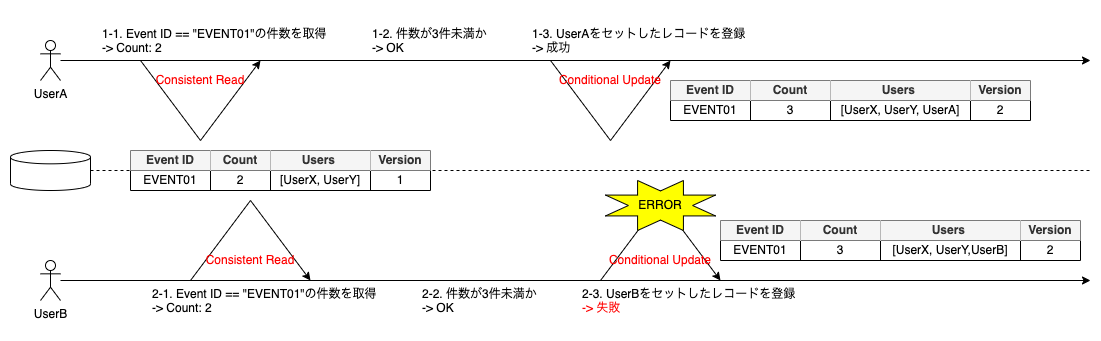

The diagram above was exported from draw.io. Its source (the exported page's mxGraphModel, read from the mxfile embedded in the PNG):
<mxGraphModel dx="1426" dy="736" grid="1" gridSize="10" guides="1" tooltips="1" connect="1" arrows="1" fold="1" page="1" pageScale="1" pageWidth="1169" pageHeight="827" math="0" shadow="0">
  <root>
    <mxCell id="0" />
    <mxCell id="1" parent="0" />
    <mxCell id="wiFhL0r5-L38u4-fTQZP-92" value="" style="rounded=0;whiteSpace=wrap;html=1;fontSize=12;fontColor=#000000;strokeColor=none;fillColor=none;" parent="1" vertex="1">
      <mxGeometry x="30" y="180" width="1100" height="340" as="geometry" />
    </mxCell>
    <mxCell id="3ThglNiv2MqqT5xYzeKz-4" style="rounded=0;orthogonalLoop=1;jettySize=auto;html=1;" parent="1" source="3ThglNiv2MqqT5xYzeKz-2" edge="1">
      <mxGeometry relative="1" as="geometry">
        <mxPoint x="1120" y="240" as="targetPoint" />
      </mxGeometry>
    </mxCell>
    <mxCell id="3ThglNiv2MqqT5xYzeKz-2" value="UserA" style="shape=umlActor;verticalLabelPosition=bottom;verticalAlign=top;html=1;outlineConnect=0;aspect=fixed;" parent="1" vertex="1">
      <mxGeometry x="70" y="220" width="20" height="40" as="geometry" />
    </mxCell>
    <mxCell id="3ThglNiv2MqqT5xYzeKz-5" value="" style="strokeWidth=1;html=1;shape=mxgraph.flowchart.database;whiteSpace=wrap;" parent="1" vertex="1">
      <mxGeometry x="40" y="330" width="80" height="40" as="geometry" />
    </mxCell>
    <mxCell id="3ThglNiv2MqqT5xYzeKz-36" value="" style="endArrow=none;dashed=1;html=1;rounded=0;" parent="1" edge="1">
      <mxGeometry width="50" height="50" relative="1" as="geometry">
        <mxPoint x="120" y="350" as="sourcePoint" />
        <mxPoint x="1120" y="350" as="targetPoint" />
      </mxGeometry>
    </mxCell>
    <mxCell id="3ThglNiv2MqqT5xYzeKz-38" style="edgeStyle=none;rounded=0;orthogonalLoop=1;jettySize=auto;html=1;" parent="1" source="3ThglNiv2MqqT5xYzeKz-37" edge="1">
      <mxGeometry relative="1" as="geometry">
        <mxPoint x="1120" y="460" as="targetPoint" />
      </mxGeometry>
    </mxCell>
    <mxCell id="3ThglNiv2MqqT5xYzeKz-37" value="UserB" style="shape=umlActor;verticalLabelPosition=bottom;verticalAlign=top;html=1;outlineConnect=0;aspect=fixed;" parent="1" vertex="1">
      <mxGeometry x="70" y="440" width="20" height="40" as="geometry" />
    </mxCell>
    <mxCell id="3ThglNiv2MqqT5xYzeKz-40" value="" style="endArrow=none;html=1;rounded=0;elbow=vertical;" parent="1" edge="1">
      <mxGeometry width="50" height="50" relative="1" as="geometry">
        <mxPoint x="170" y="240" as="sourcePoint" />
        <mxPoint x="230" y="320" as="targetPoint" />
      </mxGeometry>
    </mxCell>
    <mxCell id="3ThglNiv2MqqT5xYzeKz-41" value="" style="endArrow=none;html=1;rounded=0;elbow=vertical;startArrow=classic;startFill=1;" parent="1" edge="1">
      <mxGeometry width="50" height="50" relative="1" as="geometry">
        <mxPoint x="290" y="240" as="sourcePoint" />
        <mxPoint x="230" y="320" as="targetPoint" />
      </mxGeometry>
    </mxCell>
    <mxCell id="3ThglNiv2MqqT5xYzeKz-42" value="1-1. Event ID == &quot;EVENT01&quot;の件数を取得&lt;br&gt;-&amp;gt; Count: 2" style="text;html=1;strokeColor=none;fillColor=none;align=left;verticalAlign=top;whiteSpace=wrap;rounded=0;" parent="1" vertex="1">
      <mxGeometry x="130" y="200" width="230" height="40" as="geometry" />
    </mxCell>
    <mxCell id="3ThglNiv2MqqT5xYzeKz-47" value="1-2. 件数が3件未満か&lt;br&gt;-&amp;gt; OK" style="text;html=1;strokeColor=none;fillColor=none;align=left;verticalAlign=top;whiteSpace=wrap;rounded=0;" parent="1" vertex="1">
      <mxGeometry x="400" y="200" width="170" height="40" as="geometry" />
    </mxCell>
    <mxCell id="3ThglNiv2MqqT5xYzeKz-61" value="1-3. UserAをセットしたレコードを登録&lt;br&gt;-&amp;gt; 成功" style="text;html=1;strokeColor=none;fillColor=none;align=left;verticalAlign=top;whiteSpace=wrap;rounded=0;" parent="1" vertex="1">
      <mxGeometry x="560" y="200" width="240" height="40" as="geometry" />
    </mxCell>
    <mxCell id="3ThglNiv2MqqT5xYzeKz-62" value="" style="endArrow=none;html=1;rounded=0;elbow=vertical;" parent="1" edge="1">
      <mxGeometry width="50" height="50" relative="1" as="geometry">
        <mxPoint x="580" y="240" as="sourcePoint" />
        <mxPoint x="640" y="320" as="targetPoint" />
      </mxGeometry>
    </mxCell>
    <mxCell id="3ThglNiv2MqqT5xYzeKz-63" value="" style="endArrow=none;html=1;rounded=0;elbow=vertical;startArrow=classic;startFill=1;" parent="1" edge="1">
      <mxGeometry width="50" height="50" relative="1" as="geometry">
        <mxPoint x="700" y="240" as="sourcePoint" />
        <mxPoint x="640" y="320" as="targetPoint" />
      </mxGeometry>
    </mxCell>
    <mxCell id="3ThglNiv2MqqT5xYzeKz-80" value="2-1. Event ID == &quot;EVENT01&quot;の件数を取得&lt;br&gt;-&amp;gt; Count: 2" style="text;html=1;strokeColor=none;fillColor=none;align=left;verticalAlign=top;whiteSpace=wrap;rounded=0;" parent="1" vertex="1">
      <mxGeometry x="180" y="460" width="230" height="40" as="geometry" />
    </mxCell>
    <mxCell id="3ThglNiv2MqqT5xYzeKz-81" value="2-2. 件数が3件未満か&lt;br&gt;-&amp;gt; OK" style="text;html=1;strokeColor=none;fillColor=none;align=left;verticalAlign=top;whiteSpace=wrap;rounded=0;" parent="1" vertex="1">
      <mxGeometry x="450" y="460" width="170" height="40" as="geometry" />
    </mxCell>
    <mxCell id="3ThglNiv2MqqT5xYzeKz-82" value="2-3. UserBをセットしたレコードを登録&lt;br&gt;&lt;font color=&quot;#ff0000&quot;&gt;-&amp;gt; 失敗&lt;/font&gt;" style="text;html=1;strokeColor=none;fillColor=none;align=left;verticalAlign=top;whiteSpace=wrap;rounded=0;" parent="1" vertex="1">
      <mxGeometry x="610" y="460" width="250" height="40" as="geometry" />
    </mxCell>
    <mxCell id="3ThglNiv2MqqT5xYzeKz-83" value="" style="group" parent="1" vertex="1" connectable="0">
      <mxGeometry x="630" y="380" width="120" height="80" as="geometry" />
    </mxCell>
    <mxCell id="3ThglNiv2MqqT5xYzeKz-44" value="" style="endArrow=none;html=1;rounded=0;elbow=vertical;" parent="3ThglNiv2MqqT5xYzeKz-83" edge="1">
      <mxGeometry width="50" height="50" relative="1" as="geometry">
        <mxPoint y="80" as="sourcePoint" />
        <mxPoint x="60" as="targetPoint" />
      </mxGeometry>
    </mxCell>
    <mxCell id="3ThglNiv2MqqT5xYzeKz-46" value="" style="endArrow=none;html=1;rounded=0;elbow=vertical;startArrow=classic;startFill=1;" parent="3ThglNiv2MqqT5xYzeKz-83" edge="1">
      <mxGeometry width="50" height="50" relative="1" as="geometry">
        <mxPoint x="120" y="80" as="sourcePoint" />
        <mxPoint x="60" as="targetPoint" />
      </mxGeometry>
    </mxCell>
    <mxCell id="wiFhL0r5-L38u4-fTQZP-65" value="Conditional Update" style="text;html=1;strokeColor=none;fillColor=none;align=center;verticalAlign=middle;whiteSpace=wrap;rounded=0;fontSize=12;fontColor=#FF0000;" parent="3ThglNiv2MqqT5xYzeKz-83" vertex="1">
      <mxGeometry y="50" width="120" height="20" as="geometry" />
    </mxCell>
    <mxCell id="wiFhL0r5-L38u4-fTQZP-89" value="" style="verticalLabelPosition=bottom;verticalAlign=middle;html=1;shape=mxgraph.basic.8_point_star;fontSize=12;fontColor=#FF0000;strokeColor=default;fillColor=#FFFF00;" parent="3ThglNiv2MqqT5xYzeKz-83" vertex="1">
      <mxGeometry x="5" y="-20" width="110" height="50" as="geometry" />
    </mxCell>
    <mxCell id="wiFhL0r5-L38u4-fTQZP-90" value="&lt;span&gt;&lt;font color=&quot;#000000&quot;&gt;ERROR&lt;/font&gt;&lt;/span&gt;" style="text;html=1;strokeColor=none;fillColor=none;align=center;verticalAlign=middle;whiteSpace=wrap;rounded=0;fontSize=12;fontColor=#FF0000;fontStyle=0" parent="3ThglNiv2MqqT5xYzeKz-83" vertex="1">
      <mxGeometry x="30" y="-5" width="60" height="20" as="geometry" />
    </mxCell>
    <mxCell id="3ThglNiv2MqqT5xYzeKz-84" value="" style="group" parent="1" vertex="1" connectable="0">
      <mxGeometry x="220" y="380" width="120" height="80" as="geometry" />
    </mxCell>
    <mxCell id="3ThglNiv2MqqT5xYzeKz-85" value="" style="endArrow=none;html=1;rounded=0;elbow=vertical;" parent="3ThglNiv2MqqT5xYzeKz-84" edge="1">
      <mxGeometry width="50" height="50" relative="1" as="geometry">
        <mxPoint y="80" as="sourcePoint" />
        <mxPoint x="60" as="targetPoint" />
      </mxGeometry>
    </mxCell>
    <mxCell id="3ThglNiv2MqqT5xYzeKz-86" value="" style="endArrow=none;html=1;rounded=0;elbow=vertical;startArrow=classic;startFill=1;" parent="3ThglNiv2MqqT5xYzeKz-84" edge="1">
      <mxGeometry width="50" height="50" relative="1" as="geometry">
        <mxPoint x="120" y="80" as="sourcePoint" />
        <mxPoint x="60" as="targetPoint" />
      </mxGeometry>
    </mxCell>
    <mxCell id="wiFhL0r5-L38u4-fTQZP-66" value="Consistent Read" style="text;html=1;strokeColor=none;fillColor=none;align=center;verticalAlign=middle;whiteSpace=wrap;rounded=0;fontSize=12;fontColor=#FF0000;" parent="3ThglNiv2MqqT5xYzeKz-84" vertex="1">
      <mxGeometry y="50" width="120" height="20" as="geometry" />
    </mxCell>
    <mxCell id="wiFhL0r5-L38u4-fTQZP-35" value="" style="shape=table;html=1;whiteSpace=wrap;startSize=0;container=1;collapsible=0;childLayout=tableLayout;strokeWidth=1;" parent="1" vertex="1">
      <mxGeometry x="160" y="330" width="300" height="40" as="geometry" />
    </mxCell>
    <mxCell id="wiFhL0r5-L38u4-fTQZP-36" value="" style="shape=tableRow;horizontal=0;startSize=0;swimlaneHead=0;swimlaneBody=0;top=0;left=0;bottom=0;right=0;collapsible=0;dropTarget=0;fillColor=none;points=[[0,0.5],[1,0.5]];portConstraint=eastwest;strokeWidth=1;" parent="wiFhL0r5-L38u4-fTQZP-35" vertex="1">
      <mxGeometry width="300" height="20" as="geometry" />
    </mxCell>
    <mxCell id="wiFhL0r5-L38u4-fTQZP-37" value="&lt;b&gt;Event ID&lt;/b&gt;" style="shape=partialRectangle;html=1;whiteSpace=wrap;connectable=0;fillColor=#f5f5f5;top=0;left=0;bottom=0;right=0;overflow=hidden;strokeWidth=1;fontColor=#333333;strokeColor=#666666;" parent="wiFhL0r5-L38u4-fTQZP-36" vertex="1">
      <mxGeometry width="80" height="20" as="geometry">
        <mxRectangle width="80" height="20" as="alternateBounds" />
      </mxGeometry>
    </mxCell>
    <mxCell id="wiFhL0r5-L38u4-fTQZP-38" value="&lt;b&gt;Count&lt;/b&gt;" style="shape=partialRectangle;html=1;whiteSpace=wrap;connectable=0;fillColor=#f5f5f5;top=0;left=0;bottom=0;right=0;overflow=hidden;strokeWidth=1;fontColor=#333333;strokeColor=#666666;" parent="wiFhL0r5-L38u4-fTQZP-36" vertex="1">
      <mxGeometry x="80" width="60" height="20" as="geometry">
        <mxRectangle width="60" height="20" as="alternateBounds" />
      </mxGeometry>
    </mxCell>
    <mxCell id="wiFhL0r5-L38u4-fTQZP-39" value="&lt;b&gt;Users&amp;nbsp;&lt;/b&gt;" style="shape=partialRectangle;html=1;whiteSpace=wrap;connectable=0;fillColor=#f5f5f5;top=0;left=0;bottom=0;right=0;overflow=hidden;strokeWidth=1;fontColor=#333333;strokeColor=#666666;" parent="wiFhL0r5-L38u4-fTQZP-36" vertex="1">
      <mxGeometry x="140" width="100" height="20" as="geometry">
        <mxRectangle width="100" height="20" as="alternateBounds" />
      </mxGeometry>
    </mxCell>
    <mxCell id="wiFhL0r5-L38u4-fTQZP-40" value="&lt;b&gt;Version&lt;/b&gt;" style="shape=partialRectangle;html=1;whiteSpace=wrap;connectable=0;fillColor=#f5f5f5;top=0;left=0;bottom=0;right=0;overflow=hidden;strokeWidth=1;fontColor=#333333;strokeColor=#666666;" parent="wiFhL0r5-L38u4-fTQZP-36" vertex="1">
      <mxGeometry x="240" width="60" height="20" as="geometry">
        <mxRectangle width="60" height="20" as="alternateBounds" />
      </mxGeometry>
    </mxCell>
    <mxCell id="wiFhL0r5-L38u4-fTQZP-41" value="" style="shape=tableRow;horizontal=0;startSize=0;swimlaneHead=0;swimlaneBody=0;top=0;left=0;bottom=0;right=0;collapsible=0;dropTarget=0;fillColor=none;points=[[0,0.5],[1,0.5]];portConstraint=eastwest;strokeWidth=1;" parent="wiFhL0r5-L38u4-fTQZP-35" vertex="1">
      <mxGeometry y="20" width="300" height="20" as="geometry" />
    </mxCell>
    <mxCell id="wiFhL0r5-L38u4-fTQZP-42" value="EVENT01" style="shape=partialRectangle;html=1;whiteSpace=wrap;connectable=0;fillColor=none;top=0;left=0;bottom=0;right=0;overflow=hidden;strokeWidth=1;" parent="wiFhL0r5-L38u4-fTQZP-41" vertex="1">
      <mxGeometry width="80" height="20" as="geometry">
        <mxRectangle width="80" height="20" as="alternateBounds" />
      </mxGeometry>
    </mxCell>
    <mxCell id="wiFhL0r5-L38u4-fTQZP-43" value="2" style="shape=partialRectangle;html=1;whiteSpace=wrap;connectable=0;fillColor=none;top=0;left=0;bottom=0;right=0;overflow=hidden;strokeWidth=1;" parent="wiFhL0r5-L38u4-fTQZP-41" vertex="1">
      <mxGeometry x="80" width="60" height="20" as="geometry">
        <mxRectangle width="60" height="20" as="alternateBounds" />
      </mxGeometry>
    </mxCell>
    <mxCell id="wiFhL0r5-L38u4-fTQZP-44" value="[UserX, UserY]" style="shape=partialRectangle;html=1;whiteSpace=wrap;connectable=0;fillColor=none;top=0;left=0;bottom=0;right=0;overflow=hidden;strokeWidth=1;" parent="wiFhL0r5-L38u4-fTQZP-41" vertex="1">
      <mxGeometry x="140" width="100" height="20" as="geometry">
        <mxRectangle width="100" height="20" as="alternateBounds" />
      </mxGeometry>
    </mxCell>
    <mxCell id="wiFhL0r5-L38u4-fTQZP-45" value="1" style="shape=partialRectangle;html=1;whiteSpace=wrap;connectable=0;fillColor=none;top=0;left=0;bottom=0;right=0;overflow=hidden;strokeWidth=1;" parent="wiFhL0r5-L38u4-fTQZP-41" vertex="1">
      <mxGeometry x="240" width="60" height="20" as="geometry">
        <mxRectangle width="60" height="20" as="alternateBounds" />
      </mxGeometry>
    </mxCell>
    <mxCell id="wiFhL0r5-L38u4-fTQZP-51" value="" style="shape=table;html=1;whiteSpace=wrap;startSize=0;container=1;collapsible=0;childLayout=tableLayout;strokeWidth=1;" parent="1" vertex="1">
      <mxGeometry x="700" y="260" width="360" height="40" as="geometry" />
    </mxCell>
    <mxCell id="wiFhL0r5-L38u4-fTQZP-52" value="" style="shape=tableRow;horizontal=0;startSize=0;swimlaneHead=0;swimlaneBody=0;top=0;left=0;bottom=0;right=0;collapsible=0;dropTarget=0;fillColor=none;points=[[0,0.5],[1,0.5]];portConstraint=eastwest;strokeWidth=1;" parent="wiFhL0r5-L38u4-fTQZP-51" vertex="1">
      <mxGeometry width="360" height="20" as="geometry" />
    </mxCell>
    <mxCell id="wiFhL0r5-L38u4-fTQZP-53" value="&lt;b&gt;Event ID&lt;/b&gt;" style="shape=partialRectangle;html=1;whiteSpace=wrap;connectable=0;fillColor=#f5f5f5;top=0;left=0;bottom=0;right=0;overflow=hidden;strokeWidth=1;fontColor=#333333;strokeColor=#666666;" parent="wiFhL0r5-L38u4-fTQZP-52" vertex="1">
      <mxGeometry width="80" height="20" as="geometry">
        <mxRectangle width="80" height="20" as="alternateBounds" />
      </mxGeometry>
    </mxCell>
    <mxCell id="wiFhL0r5-L38u4-fTQZP-54" value="&lt;b&gt;Count&lt;/b&gt;" style="shape=partialRectangle;html=1;whiteSpace=wrap;connectable=0;fillColor=#f5f5f5;top=0;left=0;bottom=0;right=0;overflow=hidden;strokeWidth=1;fontColor=#333333;strokeColor=#666666;" parent="wiFhL0r5-L38u4-fTQZP-52" vertex="1">
      <mxGeometry x="80" width="80" height="20" as="geometry">
        <mxRectangle width="80" height="20" as="alternateBounds" />
      </mxGeometry>
    </mxCell>
    <mxCell id="wiFhL0r5-L38u4-fTQZP-55" value="&lt;b&gt;Users&amp;nbsp;&lt;/b&gt;" style="shape=partialRectangle;html=1;whiteSpace=wrap;connectable=0;fillColor=#f5f5f5;top=0;left=0;bottom=0;right=0;overflow=hidden;strokeWidth=1;fontColor=#333333;strokeColor=#666666;" parent="wiFhL0r5-L38u4-fTQZP-52" vertex="1">
      <mxGeometry x="160" width="140" height="20" as="geometry">
        <mxRectangle width="140" height="20" as="alternateBounds" />
      </mxGeometry>
    </mxCell>
    <mxCell id="wiFhL0r5-L38u4-fTQZP-56" value="&lt;b&gt;Version&lt;/b&gt;" style="shape=partialRectangle;html=1;whiteSpace=wrap;connectable=0;fillColor=#f5f5f5;top=0;left=0;bottom=0;right=0;overflow=hidden;strokeWidth=1;fontColor=#333333;strokeColor=#666666;" parent="wiFhL0r5-L38u4-fTQZP-52" vertex="1">
      <mxGeometry x="300" width="60" height="20" as="geometry">
        <mxRectangle width="60" height="20" as="alternateBounds" />
      </mxGeometry>
    </mxCell>
    <mxCell id="wiFhL0r5-L38u4-fTQZP-57" value="" style="shape=tableRow;horizontal=0;startSize=0;swimlaneHead=0;swimlaneBody=0;top=0;left=0;bottom=0;right=0;collapsible=0;dropTarget=0;fillColor=none;points=[[0,0.5],[1,0.5]];portConstraint=eastwest;strokeWidth=1;" parent="wiFhL0r5-L38u4-fTQZP-51" vertex="1">
      <mxGeometry y="20" width="360" height="20" as="geometry" />
    </mxCell>
    <mxCell id="wiFhL0r5-L38u4-fTQZP-58" value="EVENT01" style="shape=partialRectangle;html=1;whiteSpace=wrap;connectable=0;fillColor=none;top=0;left=0;bottom=0;right=0;overflow=hidden;strokeWidth=1;" parent="wiFhL0r5-L38u4-fTQZP-57" vertex="1">
      <mxGeometry width="80" height="20" as="geometry">
        <mxRectangle width="80" height="20" as="alternateBounds" />
      </mxGeometry>
    </mxCell>
    <mxCell id="wiFhL0r5-L38u4-fTQZP-59" value="3" style="shape=partialRectangle;html=1;whiteSpace=wrap;connectable=0;fillColor=none;top=0;left=0;bottom=0;right=0;overflow=hidden;strokeWidth=1;" parent="wiFhL0r5-L38u4-fTQZP-57" vertex="1">
      <mxGeometry x="80" width="80" height="20" as="geometry">
        <mxRectangle width="80" height="20" as="alternateBounds" />
      </mxGeometry>
    </mxCell>
    <mxCell id="wiFhL0r5-L38u4-fTQZP-60" value="[UserX, UserY, UserA]" style="shape=partialRectangle;html=1;whiteSpace=wrap;connectable=0;fillColor=none;top=0;left=0;bottom=0;right=0;overflow=hidden;strokeWidth=1;" parent="wiFhL0r5-L38u4-fTQZP-57" vertex="1">
      <mxGeometry x="160" width="140" height="20" as="geometry">
        <mxRectangle width="140" height="20" as="alternateBounds" />
      </mxGeometry>
    </mxCell>
    <mxCell id="wiFhL0r5-L38u4-fTQZP-61" value="2" style="shape=partialRectangle;html=1;whiteSpace=wrap;connectable=0;fillColor=none;top=0;left=0;bottom=0;right=0;overflow=hidden;strokeWidth=1;" parent="wiFhL0r5-L38u4-fTQZP-57" vertex="1">
      <mxGeometry x="300" width="60" height="20" as="geometry">
        <mxRectangle width="60" height="20" as="alternateBounds" />
      </mxGeometry>
    </mxCell>
    <mxCell id="wiFhL0r5-L38u4-fTQZP-63" value="Consistent Read" style="text;html=1;strokeColor=none;fillColor=none;align=center;verticalAlign=middle;whiteSpace=wrap;rounded=0;fontSize=12;fontColor=#FF0000;" parent="1" vertex="1">
      <mxGeometry x="170" y="250" width="120" height="20" as="geometry" />
    </mxCell>
    <mxCell id="wiFhL0r5-L38u4-fTQZP-64" value="Conditional Update" style="text;html=1;strokeColor=none;fillColor=none;align=center;verticalAlign=middle;whiteSpace=wrap;rounded=0;fontSize=12;fontColor=#FF0000;" parent="1" vertex="1">
      <mxGeometry x="580" y="250" width="120" height="20" as="geometry" />
    </mxCell>
    <mxCell id="wiFhL0r5-L38u4-fTQZP-78" value="" style="shape=table;html=1;whiteSpace=wrap;startSize=0;container=1;collapsible=0;childLayout=tableLayout;strokeWidth=1;" parent="1" vertex="1">
      <mxGeometry x="750" y="400" width="360" height="40" as="geometry" />
    </mxCell>
    <mxCell id="wiFhL0r5-L38u4-fTQZP-79" value="" style="shape=tableRow;horizontal=0;startSize=0;swimlaneHead=0;swimlaneBody=0;top=0;left=0;bottom=0;right=0;collapsible=0;dropTarget=0;fillColor=none;points=[[0,0.5],[1,0.5]];portConstraint=eastwest;strokeWidth=1;" parent="wiFhL0r5-L38u4-fTQZP-78" vertex="1">
      <mxGeometry width="360" height="20" as="geometry" />
    </mxCell>
    <mxCell id="wiFhL0r5-L38u4-fTQZP-80" value="&lt;b&gt;Event ID&lt;/b&gt;" style="shape=partialRectangle;html=1;whiteSpace=wrap;connectable=0;fillColor=#f5f5f5;top=0;left=0;bottom=0;right=0;overflow=hidden;strokeWidth=1;fontColor=#333333;strokeColor=#666666;" parent="wiFhL0r5-L38u4-fTQZP-79" vertex="1">
      <mxGeometry width="80" height="20" as="geometry">
        <mxRectangle width="80" height="20" as="alternateBounds" />
      </mxGeometry>
    </mxCell>
    <mxCell id="wiFhL0r5-L38u4-fTQZP-81" value="&lt;b&gt;Count&lt;/b&gt;" style="shape=partialRectangle;html=1;whiteSpace=wrap;connectable=0;fillColor=#f5f5f5;top=0;left=0;bottom=0;right=0;overflow=hidden;strokeWidth=1;fontColor=#333333;strokeColor=#666666;" parent="wiFhL0r5-L38u4-fTQZP-79" vertex="1">
      <mxGeometry x="80" width="80" height="20" as="geometry">
        <mxRectangle width="80" height="20" as="alternateBounds" />
      </mxGeometry>
    </mxCell>
    <mxCell id="wiFhL0r5-L38u4-fTQZP-82" value="&lt;b&gt;Users&amp;nbsp;&lt;/b&gt;" style="shape=partialRectangle;html=1;whiteSpace=wrap;connectable=0;fillColor=#f5f5f5;top=0;left=0;bottom=0;right=0;overflow=hidden;strokeWidth=1;fontColor=#333333;strokeColor=#666666;" parent="wiFhL0r5-L38u4-fTQZP-79" vertex="1">
      <mxGeometry x="160" width="140" height="20" as="geometry">
        <mxRectangle width="140" height="20" as="alternateBounds" />
      </mxGeometry>
    </mxCell>
    <mxCell id="wiFhL0r5-L38u4-fTQZP-83" value="&lt;b&gt;Version&lt;/b&gt;" style="shape=partialRectangle;html=1;whiteSpace=wrap;connectable=0;fillColor=#f5f5f5;top=0;left=0;bottom=0;right=0;overflow=hidden;strokeWidth=1;fontColor=#333333;strokeColor=#666666;" parent="wiFhL0r5-L38u4-fTQZP-79" vertex="1">
      <mxGeometry x="300" width="60" height="20" as="geometry">
        <mxRectangle width="60" height="20" as="alternateBounds" />
      </mxGeometry>
    </mxCell>
    <mxCell id="wiFhL0r5-L38u4-fTQZP-84" value="" style="shape=tableRow;horizontal=0;startSize=0;swimlaneHead=0;swimlaneBody=0;top=0;left=0;bottom=0;right=0;collapsible=0;dropTarget=0;fillColor=none;points=[[0,0.5],[1,0.5]];portConstraint=eastwest;strokeWidth=1;" parent="wiFhL0r5-L38u4-fTQZP-78" vertex="1">
      <mxGeometry y="20" width="360" height="20" as="geometry" />
    </mxCell>
    <mxCell id="wiFhL0r5-L38u4-fTQZP-85" value="EVENT01" style="shape=partialRectangle;html=1;whiteSpace=wrap;connectable=0;fillColor=none;top=0;left=0;bottom=0;right=0;overflow=hidden;strokeWidth=1;" parent="wiFhL0r5-L38u4-fTQZP-84" vertex="1">
      <mxGeometry width="80" height="20" as="geometry">
        <mxRectangle width="80" height="20" as="alternateBounds" />
      </mxGeometry>
    </mxCell>
    <mxCell id="wiFhL0r5-L38u4-fTQZP-86" value="3" style="shape=partialRectangle;html=1;whiteSpace=wrap;connectable=0;fillColor=none;top=0;left=0;bottom=0;right=0;overflow=hidden;strokeWidth=1;" parent="wiFhL0r5-L38u4-fTQZP-84" vertex="1">
      <mxGeometry x="80" width="80" height="20" as="geometry">
        <mxRectangle width="80" height="20" as="alternateBounds" />
      </mxGeometry>
    </mxCell>
    <mxCell id="wiFhL0r5-L38u4-fTQZP-87" value="[UserX, UserY,UserB]" style="shape=partialRectangle;html=1;whiteSpace=wrap;connectable=0;fillColor=none;top=0;left=0;bottom=0;right=0;overflow=hidden;strokeWidth=1;" parent="wiFhL0r5-L38u4-fTQZP-84" vertex="1">
      <mxGeometry x="160" width="140" height="20" as="geometry">
        <mxRectangle width="140" height="20" as="alternateBounds" />
      </mxGeometry>
    </mxCell>
    <mxCell id="wiFhL0r5-L38u4-fTQZP-88" value="2" style="shape=partialRectangle;html=1;whiteSpace=wrap;connectable=0;fillColor=none;top=0;left=0;bottom=0;right=0;overflow=hidden;strokeWidth=1;" parent="wiFhL0r5-L38u4-fTQZP-84" vertex="1">
      <mxGeometry x="300" width="60" height="20" as="geometry">
        <mxRectangle width="60" height="20" as="alternateBounds" />
      </mxGeometry>
    </mxCell>
  </root>
</mxGraphModel>